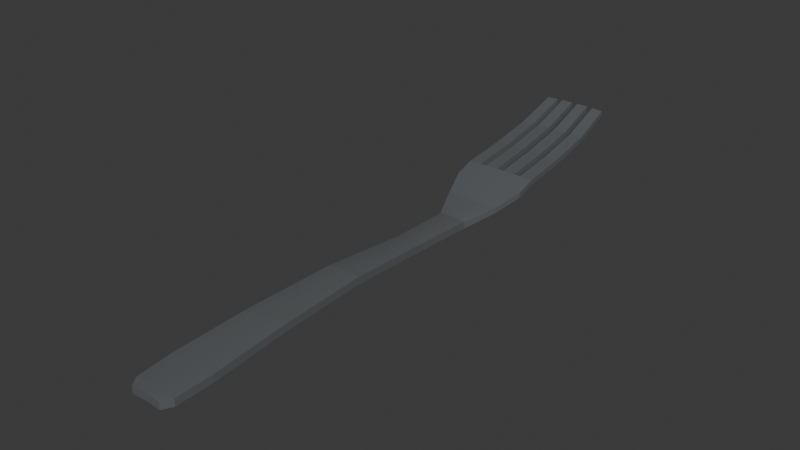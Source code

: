 # Source: NEW_RECOVERY_067_LOD2.blend  (saved by Blender 4.3.34; exported with 4.5.12 LTS)
import bpy
from mathutils import Matrix  # noqa: F401  (used for matrix-valued properties, if any)

bpy.ops.wm.read_factory_settings(use_empty=True)
scene = bpy.context.scene
scene.name = 'Scene'

# ---- collections
col_collection = bpy.data.collections.new('Collection'); scene.collection.children.link(col_collection)

# ---- materials (node trees are filled in below, after node groups)
mat_brushed_stainless_steel_002 = bpy.data.materials.new('Brushed stainless steel.002')

# ---- material node trees
mat_brushed_stainless_steel_002.use_nodes = True; mat_brushed_stainless_steel_002.node_tree.nodes.clear()
_N = mat_brushed_stainless_steel_002.node_tree.nodes; _L = mat_brushed_stainless_steel_002.node_tree.links
n0 = _N.new('ShaderNodeBsdfPrincipled'); n0.name = 'Principled BSDF'; n0.location = (10, 300)
n0.inputs[0].default_value = (0.52, 0.55, 0.58, 1.0)
n0.inputs[1].default_value = 0.85
n0.inputs[2].default_value = 0.28
n1 = _N.new('ShaderNodeOutputMaterial'); n1.name = 'Material Output'; n1.location = (300, 300)
_L.new(n0.outputs[0], n1.inputs[0])
n1.is_active_output = True

# ---- world
world_world = bpy.data.worlds.new('World'); scene.world = world_world
world_world.use_nodes = True; world_world.node_tree.nodes.clear()
_N = world_world.node_tree.nodes; _L = world_world.node_tree.links
n0 = _N.new('ShaderNodeOutputWorld'); n0.name = 'World Output'; n0.location = (300, 300)
n1 = _N.new('ShaderNodeBackground'); n1.name = 'Background'; n1.location = (10, 300)
n1.inputs[0].default_value = (0.05088, 0.05088, 0.05088, 1.0)
_L.new(n1.outputs[0], n0.inputs[0])
n0.is_active_output = True
world_world.color = (0.05088, 0.05088, 0.05088)
world_world.sun_shadow_jitter_overblur = 0.0

# ---- meshes
me_originalfourtinecontinuousskin_002 = bpy.data.meshes.new('OriginalFourTineContinuousSkin.002')
me_originalfourtinecontinuousskin_002.from_pydata([(-0.005, -0.095, -0.0012), (-0.0032, -0.095, -0.0009933), (-0.0023, -0.095, -0.0009241), (-0.0005, -0.095, -0.0008535), (0.0005, -0.095, -0.0008535), (0.0023, -0.095, -0.0009241), (0.0032, -0.095, -0.0009933), (0.005, -0.095, -0.0012), (-0.005, -0.095, 0.0012), (-0.0032, -0.095, 0.001407), (-0.0023, -0.095, 0.001476), (-0.0005, -0.095, 0.001546), (0.0005, -0.095, 0.001546), (0.0023, -0.095, 0.001476), (0.0032, -0.095, 0.001407), (0.005, -0.095, 0.0012), (-0.007, -0.092, -0.0009999), (-0.00448, -0.092, -0.0007935), (-0.00322, -0.092, -0.0007241), (-0.0007, -0.092, -0.0006535), (0.0007, -0.092, -0.0006535), (0.00322, -0.092, -0.0007241), (0.00448, -0.092, -0.0007935), (0.007, -0.092, -0.0009999), (-0.007, -0.092, 0.0014), (-0.00448, -0.092, 0.001607), (-0.00322, -0.092, 0.001676), (-0.0007, -0.092, 0.001746), (0.0007, -0.092, 0.001746), (0.00322, -0.092, 0.001676), (0.00448, -0.092, 0.001607), (0.007, -0.092, 0.0014), (-0.0075, -0.08, -0.0002), (-0.0048, -0.08, 6.676e-06), (-0.00345, -0.08, 7.606e-05), (-0.0007501, -0.08, 0.0001464), (0.0007501, -0.08, 0.0001464), (0.00345, -0.08, 7.606e-05), (0.0048, -0.08, 6.676e-06), (0.0075, -0.08, -0.0002), (-0.0075, -0.08, 0.0022), (-0.0048, -0.08, 0.002407), (-0.00345, -0.08, 0.002476), (-0.0007501, -0.08, 0.002547), (0.0007501, -0.08, 0.002547), (0.00345, -0.08, 0.002476), (0.0048, -0.08, 0.002407), (0.0075, -0.08, 0.0022), (-0.0066, -0.055, 0.0013), (-0.004224, -0.055, 0.001507), (-0.003036, -0.055, 0.001576), (-0.0006599, -0.055, 0.001647), (0.0006599, -0.055, 0.001647), (0.003036, -0.055, 0.001576), (0.004224, -0.055, 0.001507), (0.0066, -0.055, 0.0013), (-0.0066, -0.055, 0.0037), (-0.004224, -0.055, 0.003907), (-0.003036, -0.055, 0.003976), (-0.0006599, -0.055, 0.004046), (0.0006599, -0.055, 0.004046), (0.003036, -0.055, 0.003976), (0.004224, -0.055, 0.003907), (0.0066, -0.055, 0.0037), (-0.0054, -0.025, 0.0018), (-0.003456, -0.025, 0.002007), (-0.002484, -0.025, 0.002076), (-0.00054, -0.025, 0.002146), (0.00054, -0.025, 0.002146), (0.002484, -0.025, 0.002076), (0.003456, -0.025, 0.002007), (0.0054, -0.025, 0.0018), (-0.0054, -0.025, 0.0042), (-0.003456, -0.025, 0.004407), (-0.002484, -0.025, 0.004476), (-0.00054, -0.025, 0.004546), (0.00054, -0.025, 0.004546), (0.002484, -0.025, 0.004476), (0.003456, -0.025, 0.004407), (0.0054, -0.025, 0.0042), (-0.0042, 0.005, -0.0002), (-0.002688, 0.005, 6.676e-06), (-0.001932, 0.005, 7.606e-05), (-0.0004201, 0.005, 0.0001464), (0.0004201, 0.005, 0.0001464), (0.001932, 0.005, 7.606e-05), (0.002688, 0.005, 6.676e-06), (0.0042, 0.005, -0.0002), (-0.0042, 0.005, 0.0022), (-0.002688, 0.005, 0.002407), (-0.001932, 0.005, 0.002476), (-0.0004201, 0.005, 0.002547), (0.0004201, 0.005, 0.002547), (0.001932, 0.005, 0.002476), (0.002688, 0.005, 0.002407), (0.0042, 0.005, 0.0022), (-0.0047, 0.025, -0.0007), (-0.003008, 0.025, -0.0004933), (-0.002162, 0.025, -0.0004241), (-0.0004699, 0.025, -0.0003536), (0.0004699, 0.025, -0.0003536), (0.002162, 0.025, -0.0004241), (0.003008, 0.025, -0.0004933), (0.0047, 0.025, -0.0007), (-0.0047, 0.025, 0.0017), (-0.003008, 0.025, 0.001907), (-0.002162, 0.025, 0.001976), (-0.0004699, 0.025, 0.002047), (0.0004699, 0.025, 0.002047), (0.002162, 0.025, 0.001976), (0.003008, 0.025, 0.001907), (0.0047, 0.025, 0.0017), (-0.009, 0.035, 0.0021), (-0.00576, 0.035, 0.002307), (-0.00414, 0.035, 0.002376), (-0.0009, 0.035, 0.002446), (0.0009, 0.035, 0.002446), (0.00414, 0.035, 0.002376), (0.00576, 0.035, 0.002307), (0.009, 0.035, 0.0021), (-0.009, 0.035, 0.0039), (-0.00576, 0.035, 0.004107), (-0.00414, 0.035, 0.004176), (-0.0009, 0.035, 0.004246), (0.0009, 0.035, 0.004246), (0.00414, 0.035, 0.004176), (0.00576, 0.035, 0.004107), (0.009, 0.035, 0.0039), (-0.012, 0.044, 0.0051), (-0.00768, 0.044, 0.005307), (-0.00552, 0.044, 0.005376), (-0.0012, 0.044, 0.005446), (0.0012, 0.044, 0.005446), (0.00552, 0.044, 0.005376), (0.00768, 0.044, 0.005307), (0.012, 0.044, 0.0051), (-0.012, 0.044, 0.0069), (-0.00768, 0.044, 0.007107), (-0.00552, 0.044, 0.007176), (-0.0012, 0.044, 0.007246), (0.0012, 0.044, 0.007246), (0.00552, 0.044, 0.007176), (0.00768, 0.044, 0.007107), (0.012, 0.044, 0.0069), (-0.012, 0.05, 0.0071), (-0.00768, 0.05, 0.007307), (-0.00552, 0.05, 0.007376), (-0.0012, 0.05, 0.007447), (0.0012, 0.05, 0.007447), (0.00552, 0.05, 0.007376), (0.00768, 0.05, 0.007307), (0.012, 0.05, 0.0071), (-0.012, 0.05, 0.0089), (-0.00768, 0.05, 0.009107), (-0.00552, 0.05, 0.009176), (-0.0012, 0.05, 0.009247), (0.0012, 0.05, 0.009247), (0.00552, 0.05, 0.009176), (0.00768, 0.05, 0.009107), (0.012, 0.05, 0.0089), (-0.0118, 0.065, 0.0091), (-0.007552, 0.065, 0.009307), (-0.005428, 0.065, 0.009376), (-0.00118, 0.065, 0.009446), (0.00118, 0.065, 0.009446), (0.005428, 0.065, 0.009376), (0.007552, 0.065, 0.009307), (0.0118, 0.065, 0.0091), (-0.0118, 0.065, 0.0109), (-0.007552, 0.065, 0.01111), (-0.005428, 0.065, 0.01118), (-0.00118, 0.065, 0.01125), (0.00118, 0.065, 0.01125), (0.005428, 0.065, 0.01118), (0.007552, 0.065, 0.01111), (0.0118, 0.065, 0.0109), (-0.0115, 0.08, 0.0121), (-0.00736, 0.08, 0.01231), (-0.00529, 0.08, 0.01238), (-0.00115, 0.08, 0.01245), (0.00115, 0.08, 0.01245), (0.00529, 0.08, 0.01238), (0.00736, 0.08, 0.01231), (0.0115, 0.08, 0.0121), (-0.0115, 0.08, 0.0139), (-0.00736, 0.08, 0.01411), (-0.00529, 0.08, 0.01418), (-0.00115, 0.08, 0.01425), (0.00115, 0.08, 0.01425), (0.00529, 0.08, 0.01418), (0.00736, 0.08, 0.01411), (0.0115, 0.08, 0.0139), (-0.0108, 0.094, 0.0171), (-0.006912, 0.094, 0.01731), (-0.004968, 0.094, 0.01738), (-0.00108, 0.094, 0.01745), (0.00108, 0.094, 0.01745), (0.004968, 0.094, 0.01738), (0.006912, 0.094, 0.01731), (0.0108, 0.094, 0.0171), (-0.0108, 0.094, 0.0189), (-0.006912, 0.094, 0.01911), (-0.004968, 0.094, 0.01918), (-0.00108, 0.094, 0.01925), (0.00108, 0.094, 0.01925), (0.004968, 0.094, 0.01918), (0.006912, 0.094, 0.01911), (0.0108, 0.094, 0.0189)], [], [(8, 9, 25), (8, 25, 24), (0, 17, 1), (0, 16, 17), (9, 10, 26), (9, 26, 25), (1, 18, 2), (1, 17, 18), (10, 11, 27), (10, 27, 26), (2, 19, 3), (2, 18, 19), (11, 12, 28), (11, 28, 27), (3, 20, 4), (3, 19, 20), (12, 13, 29), (12, 29, 28), (4, 21, 5), (4, 20, 21), (13, 14, 30), (13, 30, 29), (5, 22, 6), (5, 21, 22), (14, 15, 31), (14, 31, 30), (6, 23, 7), (6, 22, 23), (24, 25, 41), (24, 41, 40), (16, 33, 17), (16, 32, 33), (25, 26, 42), (25, 42, 41), (17, 34, 18), (17, 33, 34), (26, 27, 43), (26, 43, 42), (18, 35, 19), (18, 34, 35), (27, 28, 44), (27, 44, 43), (19, 36, 20), (19, 35, 36), (28, 29, 45), (28, 45, 44), (20, 37, 21), (20, 36, 37), (29, 30, 46), (29, 46, 45), (21, 38, 22), (21, 37, 38), (30, 31, 47), (30, 47, 46), (22, 39, 23), (22, 38, 39), (40, 41, 57), (40, 57, 56), (32, 49, 33), (32, 48, 49), (41, 42, 58), (41, 58, 57), (33, 50, 34), (33, 49, 50), (42, 43, 59), (42, 59, 58), (34, 51, 35), (34, 50, 51), (43, 44, 60), (43, 60, 59), (35, 52, 36), (35, 51, 52), (44, 45, 61), (44, 61, 60), (36, 53, 37), (36, 52, 53), (45, 46, 62), (45, 62, 61), (37, 54, 38), (37, 53, 54), (46, 47, 63), (46, 63, 62), (38, 55, 39), (38, 54, 55), (56, 57, 73), (56, 73, 72), (48, 65, 49), (48, 64, 65), (57, 58, 74), (57, 74, 73), (49, 66, 50), (49, 65, 66), (58, 59, 75), (58, 75, 74), (50, 67, 51), (50, 66, 67), (59, 60, 76), (59, 76, 75), (51, 68, 52), (51, 67, 68), (60, 61, 77), (60, 77, 76), (52, 69, 53), (52, 68, 69), (61, 62, 78), (61, 78, 77), (53, 70, 54), (53, 69, 70), (62, 63, 79), (62, 79, 78), (54, 71, 55), (54, 70, 71), (72, 73, 89), (72, 89, 88), (64, 81, 65), (64, 80, 81), (73, 74, 90), (73, 90, 89), (65, 82, 66), (65, 81, 82), (74, 75, 91), (74, 91, 90), (66, 83, 67), (66, 82, 83), (75, 76, 92), (75, 92, 91), (67, 84, 68), (67, 83, 84), (76, 77, 93), (76, 93, 92), (68, 85, 69), (68, 84, 85), (77, 78, 94), (77, 94, 93), (69, 86, 70), (69, 85, 86), (78, 79, 95), (78, 95, 94), (70, 87, 71), (70, 86, 87), (88, 89, 105), (88, 105, 104), (80, 97, 81), (80, 96, 97), (89, 90, 106), (89, 106, 105), (81, 98, 82), (81, 97, 98), (90, 91, 107), (90, 107, 106), (82, 99, 83), (82, 98, 99), (91, 92, 108), (91, 108, 107), (83, 100, 84), (83, 99, 100), (92, 93, 109), (92, 109, 108), (84, 101, 85), (84, 100, 101), (93, 94, 110), (93, 110, 109), (85, 102, 86), (85, 101, 102), (94, 95, 111), (94, 111, 110), (86, 103, 87), (86, 102, 103), (104, 105, 121), (104, 121, 120), (96, 113, 97), (96, 112, 113), (105, 106, 122), (105, 122, 121), (97, 114, 98), (97, 113, 114), (106, 107, 123), (106, 123, 122), (98, 115, 99), (98, 114, 115), (107, 108, 124), (107, 124, 123), (99, 116, 100), (99, 115, 116), (108, 109, 125), (108, 125, 124), (100, 117, 101), (100, 116, 117), (109, 110, 126), (109, 126, 125), (101, 118, 102), (101, 117, 118), (110, 111, 127), (110, 127, 126), (102, 119, 103), (102, 118, 119), (120, 121, 137), (120, 137, 136), (112, 129, 113), (112, 128, 129), (121, 122, 138), (121, 138, 137), (113, 130, 114), (113, 129, 130), (122, 123, 139), (122, 139, 138), (114, 131, 115), (114, 130, 131), (123, 124, 140), (123, 140, 139), (115, 132, 116), (115, 131, 132), (124, 125, 141), (124, 141, 140), (116, 133, 117), (116, 132, 133), (125, 126, 142), (125, 142, 141), (117, 134, 118), (117, 133, 134), (126, 127, 143), (126, 143, 142), (118, 135, 119), (118, 134, 135), (136, 137, 153), (136, 153, 152), (128, 145, 129), (128, 144, 145), (137, 138, 154), (137, 154, 153), (129, 146, 130), (129, 145, 146), (138, 139, 155), (138, 155, 154), (130, 147, 131), (130, 146, 147), (139, 140, 156), (139, 156, 155), (131, 148, 132), (131, 147, 148), (140, 141, 157), (140, 157, 156), (132, 149, 133), (132, 148, 149), (141, 142, 158), (141, 158, 157), (133, 150, 134), (133, 149, 150), (142, 143, 159), (142, 159, 158), (134, 151, 135), (134, 150, 151), (152, 153, 169), (152, 169, 168), (144, 161, 145), (144, 160, 161), (154, 155, 171), (154, 171, 170), (146, 163, 147), (146, 162, 163), (156, 157, 173), (156, 173, 172), (148, 165, 149), (148, 164, 165), (158, 159, 175), (158, 175, 174), (150, 167, 151), (150, 166, 167), (168, 169, 185), (168, 185, 184), (160, 177, 161), (160, 176, 177), (170, 171, 187), (170, 187, 186), (162, 179, 163), (162, 178, 179), (172, 173, 189), (172, 189, 188), (164, 181, 165), (164, 180, 181), (174, 175, 191), (174, 191, 190), (166, 183, 167), (166, 182, 183), (184, 185, 201), (184, 201, 200), (176, 193, 177), (176, 192, 193), (186, 187, 203), (186, 203, 202), (178, 195, 179), (178, 194, 195), (188, 189, 205), (188, 205, 204), (180, 197, 181), (180, 196, 197), (190, 191, 207), (190, 207, 206), (182, 199, 183), (182, 198, 199), (8, 0, 1), (8, 1, 9), (24, 16, 0), (24, 0, 8), (9, 1, 2), (9, 2, 10), (10, 2, 3), (10, 3, 11), (11, 3, 4), (11, 4, 12), (12, 4, 5), (12, 5, 13), (13, 5, 6), (13, 6, 14), (14, 6, 7), (14, 7, 15), (15, 7, 23), (15, 23, 31), (40, 32, 16), (40, 16, 24), (31, 23, 39), (31, 39, 47), (56, 48, 32), (56, 32, 40), (47, 39, 55), (47, 55, 63), (72, 64, 48), (72, 48, 56), (63, 55, 71), (63, 71, 79), (88, 80, 64), (88, 64, 72), (79, 71, 87), (79, 87, 95), (104, 96, 80), (104, 80, 88), (95, 87, 103), (95, 103, 111), (120, 112, 96), (120, 96, 104), (111, 103, 119), (111, 119, 127), (136, 128, 112), (136, 112, 120), (127, 119, 135), (127, 135, 143), (152, 144, 128), (152, 128, 136), (154, 146, 145), (154, 145, 153), (156, 148, 147), (156, 147, 155), (158, 150, 149), (158, 149, 157), (143, 135, 151), (143, 151, 159), (153, 145, 161), (153, 161, 169), (168, 160, 144), (168, 144, 152), (155, 147, 163), (155, 163, 171), (170, 162, 146), (170, 146, 154), (157, 149, 165), (157, 165, 173), (172, 164, 148), (172, 148, 156), (159, 151, 167), (159, 167, 175), (174, 166, 150), (174, 150, 158), (169, 161, 177), (169, 177, 185), (184, 176, 160), (184, 160, 168), (171, 163, 179), (171, 179, 187), (186, 178, 162), (186, 162, 170), (173, 165, 181), (173, 181, 189), (188, 180, 164), (188, 164, 172), (175, 167, 183), (175, 183, 191), (190, 182, 166), (190, 166, 174), (185, 177, 193), (185, 193, 201), (201, 193, 192), (201, 192, 200), (200, 192, 176), (200, 176, 184), (187, 179, 195), (187, 195, 203), (203, 195, 194), (203, 194, 202), (202, 194, 178), (202, 178, 186), (189, 181, 197), (189, 197, 205), (205, 197, 196), (205, 196, 204), (204, 196, 180), (204, 180, 188), (191, 183, 199), (191, 199, 207), (207, 199, 198), (207, 198, 206), (206, 198, 182), (206, 182, 190)])
_uv = me_originalfourtinecontinuousskin_002.uv_layers.new(name='RepeatedTriangleAtlas_NotLightmap')
_uv.uv.foreach_set('vector', [0.08, 0.08, 0.92, 0.08, 0.08, 0.92, 0.08, 0.08, 0.92, 0.08, 0.08, 0.92, 0.08, 0.08, 0.92, 0.08, 0.08, 0.92, 0.08, 0.08, 0.92, 0.08, 0.08, 0.92, 0.08, 0.08, 0.92, 0.08, 0.08, 0.92, 0.08, 0.08, 0.92, 0.08, 0.08, 0.92, 0.08, 0.08, 0.92, 0.08, 0.08, 0.92, 0.08, 0.08, 0.92, 0.08, 0.08, 0.92, 0.08, 0.08, 0.92, 0.08, 0.08, 0.92, 0.08, 0.08, 0.92, 0.08, 0.08, 0.92, 0.08, 0.08, 0.92, 0.08, 0.08, 0.92, 0.08, 0.08, 0.92, 0.08, 0.08, 0.92, 0.08, 0.08, 0.92, 0.08, 0.08, 0.92, 0.08, 0.08, 0.92, 0.08, 0.08, 0.92, 0.08, 0.08, 0.92, 0.08, 0.08, 0.92, 0.08, 0.08, 0.92, 0.08, 0.08, 0.92, 0.08, 0.08, 0.92, 0.08, 0.08, 0.92, 0.08, 0.08, 0.92, 0.08, 0.08, 0.92, 0.08, 0.08, 0.92, 0.08, 0.08, 0.92, 0.08, 0.08, 0.92, 0.08, 0.08, 0.92, 0.08, 0.08, 0.92, 0.08, 0.08, 0.92, 0.08, 0.08, 0.92, 0.08, 0.08, 0.92, 0.08, 0.08, 0.92, 0.08, 0.08, 0.92, 0.08, 0.08, 0.92, 0.08, 0.08, 0.92, 0.08, 0.08, 0.92, 0.08, 0.08, 0.92, 0.08, 0.08, 0.92, 0.08, 0.08, 0.92, 0.08, 0.08, 0.92, 0.08, 0.08, 0.92, 0.08, 0.08, 0.92, 0.08, 0.08, 0.92, 0.08, 0.08, 0.92, 0.08, 0.08, 0.92, 0.08, 0.08, 0.92, 0.08, 0.08, 0.92, 0.08, 0.08, 0.92, 0.08, 0.08, 0.92, 0.08, 0.08, 0.92, 0.08, 0.08, 0.92, 0.08, 0.08, 0.92, 0.08, 0.08, 0.92, 0.08, 0.08, 0.92, 0.08, 0.08, 0.92, 0.08, 0.08, 0.92, 0.08, 0.08, 0.92, 0.08, 0.08, 0.92, 0.08, 0.08, 0.92, 0.08, 0.08, 0.92, 0.08, 0.08, 0.92, 0.08, 0.08, 0.92, 0.08, 0.08, 0.92, 0.08, 0.08, 0.92, 0.08, 0.08, 0.92, 0.08, 0.08, 0.92, 0.08, 0.08, 0.92, 0.08, 0.08, 0.92, 0.08, 0.08, 0.92, 0.08, 0.08, 0.92, 0.08, 0.08, 0.92, 0.08, 0.08, 0.92, 0.08, 0.08, 0.92, 0.08, 0.08, 0.92, 0.08, 0.08, 0.92, 0.08, 0.08, 0.92, 0.08, 0.08, 0.92, 0.08, 0.08, 0.92, 0.08, 0.08, 0.92, 0.08, 0.08, 0.92, 0.08, 0.08, 0.92, 0.08, 0.08, 0.92, 0.08, 0.08, 0.92, 0.08, 0.08, 0.92, 0.08, 0.08, 0.92, 0.08, 0.08, 0.92, 0.08, 0.08, 0.92, 0.08, 0.08, 0.92, 0.08, 0.08, 0.92, 0.08, 0.08, 0.92, 0.08, 0.08, 0.92, 0.08, 0.08, 0.92, 0.08, 0.08, 0.92, 0.08, 0.08, 0.92, 0.08, 0.08, 0.92, 0.08, 0.08, 0.92, 0.08, 0.08, 0.92, 0.08, 0.08, 0.92, 0.08, 0.08, 0.92, 0.08, 0.08, 0.92, 0.08, 0.08, 0.92, 0.08, 0.08, 0.92, 0.08, 0.08, 0.92, 0.08, 0.08, 0.92, 0.08, 0.08, 0.92, 0.08, 0.08, 0.92, 0.08, 0.08, 0.92, 0.08, 0.08, 0.92, 0.08, 0.08, 0.92, 0.08, 0.08, 0.92, 0.08, 0.08, 0.92, 0.08, 0.08, 0.92, 0.08, 0.08, 0.92, 0.08, 0.08, 0.92, 0.08, 0.08, 0.92, 0.08, 0.08, 0.92, 0.08, 0.08, 0.92, 0.08, 0.08, 0.92, 0.08, 0.08, 0.92, 0.08, 0.08, 0.92, 0.08, 0.08, 0.92, 0.08, 0.08, 0.92, 0.08, 0.08, 0.92, 0.08, 0.08, 0.92, 0.08, 0.08, 0.92, 0.08, 0.08, 0.92, 0.08, 0.08, 0.92, 0.08, 0.08, 0.92, 0.08, 0.08, 0.92, 0.08, 0.08, 0.92, 0.08, 0.08, 0.92, 0.08, 0.08, 0.92, 0.08, 0.08, 0.92, 0.08, 0.08, 0.92, 0.08, 0.08, 0.92, 0.08, 0.08, 0.92, 0.08, 0.08, 0.92, 0.08, 0.08, 0.92, 0.08, 0.08, 0.92, 0.08, 0.08, 0.92, 0.08, 0.08, 0.92, 0.08, 0.08, 0.92, 0.08, 0.08, 0.92, 0.08, 0.08, 0.92, 0.08, 0.08, 0.92, 0.08, 0.08, 0.92, 0.08, 0.08, 0.92, 0.08, 0.08, 0.92, 0.08, 0.08, 0.92, 0.08, 0.08, 0.92, 0.08, 0.08, 0.92, 0.08, 0.08, 0.92, 0.08, 0.08, 0.92, 0.08, 0.08, 0.92, 0.08, 0.08, 0.92, 0.08, 0.08, 0.92, 0.08, 0.08, 0.92, 0.08, 0.08, 0.92, 0.08, 0.08, 0.92, 0.08, 0.08, 0.92, 0.08, 0.08, 0.92, 0.08, 0.08, 0.92, 0.08, 0.08, 0.92, 0.08, 0.08, 0.92, 0.08, 0.08, 0.92, 0.08, 0.08, 0.92, 0.08, 0.08, 0.92, 0.08, 0.08, 0.92, 0.08, 0.08, 0.92, 0.08, 0.08, 0.92, 0.08, 0.08, 0.92, 0.08, 0.08, 0.92, 0.08, 0.08, 0.92, 0.08, 0.08, 0.92, 0.08, 0.08, 0.92, 0.08, 0.08, 0.92, 0.08, 0.08, 0.92, 0.08, 0.08, 0.92, 0.08, 0.08, 0.92, 0.08, 0.08, 0.92, 0.08, 0.08, 0.92, 0.08, 0.08, 0.92, 0.08, 0.08, 0.92, 0.08, 0.08, 0.92, 0.08, 0.08, 0.92, 0.08, 0.08, 0.92, 0.08, 0.08, 0.92, 0.08, 0.08, 0.92, 0.08, 0.08, 0.92, 0.08, 0.08, 0.92, 0.08, 0.08, 0.92, 0.08, 0.08, 0.92, 0.08, 0.08, 0.92, 0.08, 0.08, 0.92, 0.08, 0.08, 0.92, 0.08, 0.08, 0.92, 0.08, 0.08, 0.92, 0.08, 0.08, 0.92, 0.08, 0.08, 0.92, 0.08, 0.08, 0.92, 0.08, 0.08, 0.92, 0.08, 0.08, 0.92, 0.08, 0.08, 0.92, 0.08, 0.08, 0.92, 0.08, 0.08, 0.92, 0.08, 0.08, 0.92, 0.08, 0.08, 0.92, 0.08, 0.08, 0.92, 0.08, 0.08, 0.92, 0.08, 0.08, 0.92, 0.08, 0.08, 0.92, 0.08, 0.08, 0.92, 0.08, 0.08, 0.92, 0.08, 0.08, 0.92, 0.08, 0.08, 0.92, 0.08, 0.08, 0.92, 0.08, 0.08, 0.92, 0.08, 0.08, 0.92, 0.08, 0.08, 0.92, 0.08, 0.08, 0.92, 0.08, 0.08, 0.92, 0.08, 0.08, 0.92, 0.08, 0.08, 0.92, 0.08, 0.08, 0.92, 0.08, 0.08, 0.92, 0.08, 0.08, 0.92, 0.08, 0.08, 0.92, 0.08, 0.08, 0.92, 0.08, 0.08, 0.92, 0.08, 0.08, 0.92, 0.08, 0.08, 0.92, 0.08, 0.08, 0.92, 0.08, 0.08, 0.92, 0.08, 0.08, 0.92, 0.08, 0.08, 0.92, 0.08, 0.08, 0.92, 0.08, 0.08, 0.92, 0.08, 0.08, 0.92, 0.08, 0.08, 0.92, 0.08, 0.08, 0.92, 0.08, 0.08, 0.92, 0.08, 0.08, 0.92, 0.08, 0.08, 0.92, 0.08, 0.08, 0.92, 0.08, 0.08, 0.92, 0.08, 0.08, 0.92, 0.08, 0.08, 0.92, 0.08, 0.08, 0.92, 0.08, 0.08, 0.92, 0.08, 0.08, 0.92, 0.08, 0.08, 0.92, 0.08, 0.08, 0.92, 0.08, 0.08, 0.92, 0.08, 0.08, 0.92, 0.08, 0.08, 0.92, 0.08, 0.08, 0.92, 0.08, 0.08, 0.92, 0.08, 0.08, 0.92, 0.08, 0.08, 0.92, 0.08, 0.08, 0.92, 0.08, 0.08, 0.92, 0.08, 0.08, 0.92, 0.08, 0.08, 0.92, 0.08, 0.08, 0.92, 0.08, 0.08, 0.92, 0.08, 0.08, 0.92, 0.08, 0.08, 0.92, 0.08, 0.08, 0.92, 0.08, 0.08, 0.92, 0.08, 0.08, 0.92, 0.08, 0.08, 0.92, 0.08, 0.08, 0.92, 0.08, 0.08, 0.92, 0.08, 0.08, 0.92, 0.08, 0.08, 0.92, 0.08, 0.08, 0.92, 0.08, 0.08, 0.92, 0.08, 0.08, 0.92, 0.08, 0.08, 0.92, 0.08, 0.08, 0.92, 0.08, 0.08, 0.92, 0.08, 0.08, 0.92, 0.08, 0.08, 0.92, 0.08, 0.08, 0.92, 0.08, 0.08, 0.92, 0.08, 0.08, 0.92, 0.08, 0.08, 0.92, 0.08, 0.08, 0.92, 0.08, 0.08, 0.92, 0.08, 0.08, 0.92, 0.08, 0.08, 0.92, 0.08, 0.08, 0.92, 0.08, 0.08, 0.92, 0.08, 0.08, 0.92, 0.08, 0.08, 0.92, 0.08, 0.08, 0.92, 0.08, 0.08, 0.92, 0.08, 0.08, 0.92, 0.08, 0.08, 0.92, 0.08, 0.08, 0.92, 0.08, 0.08, 0.92, 0.08, 0.08, 0.92, 0.08, 0.08, 0.92, 0.08, 0.08, 0.92, 0.08, 0.08, 0.92, 0.08, 0.08, 0.92, 0.08, 0.08, 0.92, 0.08, 0.08, 0.92, 0.08, 0.08, 0.92, 0.08, 0.08, 0.92, 0.08, 0.08, 0.92, 0.08, 0.08, 0.92, 0.08, 0.08, 0.92, 0.08, 0.08, 0.92, 0.08, 0.08, 0.92, 0.08, 0.08, 0.92, 0.08, 0.08, 0.92, 0.08, 0.08, 0.92, 0.08, 0.08, 0.92, 0.08, 0.08, 0.92, 0.08, 0.08, 0.92, 0.08, 0.08, 0.92, 0.08, 0.08, 0.92, 0.08, 0.08, 0.92, 0.08, 0.08, 0.92, 0.08, 0.08, 0.92, 0.08, 0.08, 0.92, 0.08, 0.08, 0.92, 0.08, 0.08, 0.92, 0.08, 0.08, 0.92, 0.08, 0.08, 0.92, 0.08, 0.08, 0.92, 0.08, 0.08, 0.92, 0.08, 0.08, 0.92, 0.08, 0.08, 0.92, 0.08, 0.08, 0.92, 0.08, 0.08, 0.92, 0.08, 0.08, 0.92, 0.08, 0.08, 0.92, 0.08, 0.08, 0.92, 0.08, 0.08, 0.92, 0.08, 0.08, 0.92, 0.08, 0.08, 0.92, 0.08, 0.08, 0.92, 0.08, 0.08, 0.92, 0.08, 0.08, 0.92, 0.08, 0.08, 0.92, 0.08, 0.08, 0.92, 0.08, 0.08, 0.92, 0.08, 0.08, 0.92, 0.08, 0.08, 0.92, 0.08, 0.08, 0.92, 0.08, 0.08, 0.92, 0.08, 0.08, 0.92, 0.08, 0.08, 0.92, 0.08, 0.08, 0.92, 0.08, 0.08, 0.92, 0.08, 0.08, 0.92, 0.08, 0.08, 0.92, 0.08, 0.08, 0.92, 0.08, 0.08, 0.92, 0.08, 0.08, 0.92, 0.08, 0.08, 0.92, 0.08, 0.08, 0.92, 0.08, 0.08, 0.92, 0.08, 0.08, 0.92, 0.08, 0.08, 0.92, 0.08, 0.08, 0.92, 0.08, 0.08, 0.92, 0.08, 0.08, 0.92, 0.08, 0.08, 0.92, 0.08, 0.08, 0.92, 0.08, 0.08, 0.92, 0.08, 0.08, 0.92, 0.08, 0.08, 0.92, 0.08, 0.08, 0.92, 0.08, 0.08, 0.92, 0.08, 0.08, 0.92, 0.08, 0.08, 0.92, 0.08, 0.08, 0.92, 0.08, 0.08, 0.92, 0.08, 0.08, 0.92, 0.08, 0.08, 0.92, 0.08, 0.08, 0.92, 0.08, 0.08, 0.92, 0.08, 0.08, 0.92, 0.08, 0.08, 0.92, 0.08, 0.08, 0.92, 0.08, 0.08, 0.92, 0.08, 0.08, 0.92, 0.08, 0.08, 0.92, 0.08, 0.08, 0.92, 0.08, 0.08, 0.92, 0.08, 0.08, 0.92, 0.08, 0.08, 0.92, 0.08, 0.08, 0.92, 0.08, 0.08, 0.92, 0.08, 0.08, 0.92, 0.08, 0.08, 0.92, 0.08, 0.08, 0.92, 0.08, 0.08, 0.92, 0.08, 0.08, 0.92, 0.08, 0.08, 0.92, 0.08, 0.08, 0.92, 0.08, 0.08, 0.92, 0.08, 0.08, 0.92, 0.08, 0.08, 0.92, 0.08, 0.08, 0.92, 0.08, 0.08, 0.92, 0.08, 0.08, 0.92, 0.08, 0.08, 0.92, 0.08, 0.08, 0.92, 0.08, 0.08, 0.92, 0.08, 0.08, 0.92, 0.08, 0.08, 0.92, 0.08, 0.08, 0.92, 0.08, 0.08, 0.92, 0.08, 0.08, 0.92, 0.08, 0.08, 0.92, 0.08, 0.08, 0.92, 0.08, 0.08, 0.92, 0.08, 0.08, 0.92, 0.08, 0.08, 0.92, 0.08, 0.08, 0.92, 0.08, 0.08, 0.92, 0.08, 0.08, 0.92, 0.08, 0.08, 0.92, 0.08, 0.08, 0.92, 0.08, 0.08, 0.92, 0.08, 0.08, 0.92, 0.08, 0.08, 0.92, 0.08, 0.08, 0.92, 0.08, 0.08, 0.92, 0.08, 0.08, 0.92, 0.08, 0.08, 0.92, 0.08, 0.08, 0.92, 0.08, 0.08, 0.92, 0.08, 0.08, 0.92, 0.08, 0.08, 0.92, 0.08, 0.08, 0.92, 0.08, 0.08, 0.92, 0.08, 0.08, 0.92, 0.08, 0.08, 0.92, 0.08, 0.08, 0.92, 0.08, 0.08, 0.92, 0.08, 0.08, 0.92, 0.08, 0.08, 0.92, 0.08, 0.08, 0.92, 0.08, 0.08, 0.92, 0.08, 0.08, 0.92, 0.08, 0.08, 0.92, 0.08, 0.08, 0.92, 0.08, 0.08, 0.92, 0.08, 0.08, 0.92, 0.08, 0.08, 0.92, 0.08, 0.08, 0.92, 0.08, 0.08, 0.92, 0.08, 0.08, 0.92, 0.08, 0.08, 0.92, 0.08, 0.08, 0.92, 0.08, 0.08, 0.92, 0.08, 0.08, 0.92, 0.08, 0.08, 0.92, 0.08, 0.08, 0.92, 0.08, 0.08, 0.92, 0.08, 0.08, 0.92, 0.08, 0.08, 0.92, 0.08, 0.08, 0.92, 0.08, 0.08, 0.92, 0.08, 0.08, 0.92, 0.08, 0.08, 0.92, 0.08, 0.08, 0.92, 0.08, 0.08, 0.92, 0.08, 0.08, 0.92, 0.08, 0.08, 0.92, 0.08, 0.08, 0.92, 0.08, 0.08, 0.92, 0.08, 0.08, 0.92, 0.08, 0.08, 0.92, 0.08, 0.08, 0.92, 0.08, 0.08, 0.92, 0.08, 0.08, 0.92, 0.08, 0.08, 0.92, 0.08, 0.08, 0.92, 0.08, 0.08, 0.92, 0.08, 0.08, 0.92, 0.08, 0.08, 0.92, 0.08, 0.08, 0.92, 0.08, 0.08, 0.92, 0.08, 0.08, 0.92, 0.08, 0.08, 0.92, 0.08, 0.08, 0.92, 0.08, 0.08, 0.92, 0.08, 0.08, 0.92, 0.08, 0.08, 0.92, 0.08, 0.08, 0.92, 0.08, 0.08, 0.92, 0.08, 0.08, 0.92, 0.08, 0.08, 0.92, 0.08, 0.08, 0.92, 0.08, 0.08, 0.92, 0.08, 0.08, 0.92, 0.08, 0.08, 0.92, 0.08, 0.08, 0.92, 0.08, 0.08, 0.92, 0.08, 0.08, 0.92, 0.08, 0.08, 0.92, 0.08, 0.08, 0.92, 0.08, 0.08, 0.92, 0.08, 0.08, 0.92, 0.08, 0.08, 0.92, 0.08, 0.08, 0.92, 0.08, 0.08, 0.92, 0.08, 0.08, 0.92, 0.08, 0.08, 0.92, 0.08, 0.08, 0.92, 0.08, 0.08, 0.92, 0.08, 0.08, 0.92, 0.08, 0.08, 0.92, 0.08, 0.08, 0.92, 0.08, 0.08, 0.92, 0.08, 0.08, 0.92, 0.08, 0.08, 0.92, 0.08, 0.08, 0.92, 0.08, 0.08, 0.92, 0.08, 0.08, 0.92, 0.08, 0.08, 0.92, 0.08, 0.08, 0.92, 0.08, 0.08, 0.92, 0.08, 0.08, 0.92, 0.08, 0.08, 0.92, 0.08, 0.08, 0.92, 0.08, 0.08, 0.92, 0.08, 0.08, 0.92, 0.08, 0.08, 0.92, 0.08, 0.08, 0.92, 0.08, 0.08, 0.92, 0.08, 0.08, 0.92, 0.08, 0.08, 0.92, 0.08, 0.08, 0.92, 0.08, 0.08, 0.92, 0.08, 0.08, 0.92, 0.08, 0.08, 0.92, 0.08, 0.08, 0.92, 0.08, 0.08, 0.92, 0.08, 0.08, 0.92, 0.08, 0.08, 0.92, 0.08, 0.08, 0.92, 0.08, 0.08, 0.92, 0.08, 0.08, 0.92, 0.08, 0.08, 0.92, 0.08, 0.08, 0.92, 0.08, 0.08, 0.92, 0.08, 0.08, 0.92, 0.08, 0.08, 0.92, 0.08, 0.08, 0.92, 0.08, 0.08, 0.92, 0.08, 0.08, 0.92, 0.08, 0.08, 0.92, 0.08, 0.08, 0.92, 0.08, 0.08, 0.92, 0.08, 0.08, 0.92, 0.08, 0.08, 0.92, 0.08, 0.08, 0.92, 0.08, 0.08, 0.92, 0.08, 0.08, 0.92, 0.08, 0.08, 0.92, 0.08, 0.08, 0.92, 0.08, 0.08, 0.92, 0.08, 0.08, 0.92, 0.08, 0.08, 0.92, 0.08, 0.08, 0.92, 0.08, 0.08, 0.92, 0.08, 0.08, 0.92, 0.08, 0.08, 0.92, 0.08, 0.08, 0.92, 0.08, 0.08, 0.92, 0.08, 0.08, 0.92, 0.08, 0.08, 0.92, 0.08, 0.08, 0.92, 0.08, 0.08, 0.92, 0.08, 0.08, 0.92, 0.08, 0.08, 0.92, 0.08, 0.08, 0.92, 0.08, 0.08, 0.92, 0.08, 0.08, 0.92, 0.08, 0.08, 0.92, 0.08, 0.08, 0.92, 0.08, 0.08, 0.92, 0.08, 0.08, 0.92, 0.08, 0.08, 0.92, 0.08, 0.08, 0.92, 0.08, 0.08, 0.92, 0.08, 0.08, 0.92, 0.08, 0.08, 0.92, 0.08, 0.08, 0.92, 0.08, 0.08, 0.92, 0.08, 0.08, 0.92, 0.08, 0.08, 0.92, 0.08, 0.08, 0.92, 0.08, 0.08, 0.92, 0.08, 0.08, 0.92, 0.08, 0.08, 0.92, 0.08, 0.08, 0.92, 0.08, 0.08, 0.92, 0.08, 0.08, 0.92, 0.08, 0.08, 0.92, 0.08, 0.08, 0.92, 0.08, 0.08, 0.92, 0.08, 0.08, 0.92, 0.08, 0.08, 0.92, 0.08, 0.08, 0.92, 0.08, 0.08, 0.92, 0.08, 0.08, 0.92, 0.08, 0.08, 0.92, 0.08, 0.08, 0.92, 0.08, 0.08, 0.92, 0.08, 0.08, 0.92, 0.08, 0.08, 0.92, 0.08, 0.08, 0.92, 0.08, 0.08, 0.92, 0.08, 0.08, 0.92, 0.08, 0.08, 0.92, 0.08, 0.08, 0.92, 0.08, 0.08, 0.92, 0.08, 0.08, 0.92, 0.08, 0.08, 0.92, 0.08, 0.08, 0.92, 0.08, 0.08, 0.92, 0.08, 0.08, 0.92, 0.08, 0.08, 0.92, 0.08, 0.08, 0.92, 0.08, 0.08, 0.92, 0.08, 0.08, 0.92, 0.08, 0.08, 0.92, 0.08, 0.08, 0.92, 0.08, 0.08, 0.92, 0.08, 0.08, 0.92, 0.08, 0.08, 0.92, 0.08, 0.08, 0.92, 0.08, 0.08, 0.92, 0.08, 0.08, 0.92, 0.08, 0.08, 0.92, 0.08, 0.08, 0.92, 0.08, 0.08, 0.92, 0.08, 0.08, 0.92, 0.08, 0.08, 0.92, 0.08, 0.08, 0.92, 0.08, 0.08, 0.92, 0.08, 0.08, 0.92, 0.08, 0.08, 0.92, 0.08, 0.08, 0.92, 0.08, 0.08, 0.92, 0.08, 0.08, 0.92, 0.08, 0.08, 0.92, 0.08, 0.08, 0.92, 0.08, 0.08, 0.92, 0.08, 0.08, 0.92, 0.08, 0.08, 0.92, 0.08, 0.08, 0.92, 0.08, 0.08, 0.92, 0.08, 0.08, 0.92, 0.08, 0.08, 0.92, 0.08, 0.08, 0.92, 0.08, 0.08, 0.92, 0.08, 0.08, 0.92, 0.08, 0.08, 0.92, 0.08, 0.08, 0.92, 0.08, 0.08, 0.92, 0.08, 0.08, 0.92, 0.08, 0.08, 0.92, 0.08, 0.08, 0.92, 0.08, 0.08, 0.92, 0.08, 0.08, 0.92, 0.08, 0.08, 0.92, 0.08, 0.08, 0.92, 0.08, 0.08, 0.92, 0.08, 0.08, 0.92, 0.08, 0.08, 0.92, 0.08, 0.08, 0.92, 0.08, 0.08, 0.92, 0.08, 0.08, 0.92, 0.08, 0.08, 0.92, 0.08, 0.08, 0.92, 0.08, 0.08, 0.92, 0.08, 0.08, 0.92, 0.08, 0.08, 0.92, 0.08, 0.08, 0.92, 0.08, 0.08, 0.92, 0.08, 0.08, 0.92, 0.08, 0.08, 0.92, 0.08, 0.08, 0.92, 0.08, 0.08, 0.92, 0.08, 0.08, 0.92, 0.08, 0.08, 0.92, 0.08, 0.08, 0.92, 0.08, 0.08, 0.92, 0.08, 0.08, 0.92, 0.08, 0.08, 0.92, 0.08, 0.08, 0.92, 0.08, 0.08, 0.92, 0.08, 0.08, 0.92, 0.08, 0.08, 0.92, 0.08, 0.08, 0.92, 0.08, 0.08, 0.92, 0.08, 0.08, 0.92, 0.08, 0.08, 0.92, 0.08, 0.08, 0.92, 0.08, 0.08, 0.92, 0.08, 0.08, 0.92, 0.08, 0.08, 0.92, 0.08, 0.08, 0.92, 0.08, 0.08, 0.92, 0.08, 0.08, 0.92, 0.08, 0.08, 0.92, 0.08, 0.08, 0.92, 0.08, 0.08, 0.92, 0.08, 0.08, 0.92, 0.08, 0.08, 0.92, 0.08, 0.08, 0.92, 0.08, 0.08, 0.92, 0.08, 0.08, 0.92, 0.08, 0.08, 0.92, 0.08, 0.08, 0.92, 0.08, 0.08, 0.92, 0.08, 0.08, 0.92, 0.08, 0.08, 0.92, 0.08, 0.08, 0.92, 0.08, 0.08, 0.92, 0.08, 0.08, 0.92, 0.08, 0.08, 0.92, 0.08, 0.08, 0.92, 0.08, 0.08, 0.92, 0.08, 0.08, 0.92, 0.08, 0.08, 0.92, 0.08, 0.08, 0.92, 0.08, 0.08, 0.92, 0.08, 0.08, 0.92, 0.08, 0.08, 0.92, 0.08, 0.08, 0.92, 0.08, 0.08, 0.92, 0.08, 0.08, 0.92, 0.08, 0.08, 0.92, 0.08, 0.08, 0.92, 0.08, 0.08, 0.92, 0.08, 0.08, 0.92, 0.08, 0.08, 0.92, 0.08, 0.08, 0.92, 0.08, 0.08, 0.92, 0.08, 0.08, 0.92, 0.08, 0.08, 0.92, 0.08, 0.08, 0.92, 0.08, 0.08, 0.92, 0.08, 0.08, 0.92, 0.08, 0.08, 0.92, 0.08, 0.08, 0.92, 0.08, 0.08, 0.92, 0.08, 0.08, 0.92, 0.08, 0.08, 0.92, 0.08, 0.08, 0.92, 0.08, 0.08, 0.92, 0.08, 0.08, 0.92, 0.08, 0.08, 0.92, 0.08, 0.08, 0.92, 0.08, 0.08, 0.92, 0.08, 0.08, 0.92, 0.08, 0.08, 0.92, 0.08, 0.08, 0.92, 0.08, 0.08, 0.92, 0.08, 0.08, 0.92, 0.08, 0.08, 0.92, 0.08, 0.08, 0.92, 0.08, 0.08, 0.92, 0.08, 0.08, 0.92, 0.08, 0.08, 0.92, 0.08, 0.08, 0.92, 0.08, 0.08, 0.92, 0.08, 0.08, 0.92, 0.08, 0.08, 0.92, 0.08, 0.08, 0.92, 0.08, 0.08, 0.92, 0.08, 0.08, 0.92, 0.08, 0.08, 0.92, 0.08, 0.08, 0.92, 0.08, 0.08, 0.92, 0.08, 0.08, 0.92, 0.08, 0.08, 0.92, 0.08, 0.08, 0.92, 0.08, 0.08, 0.92, 0.08, 0.08, 0.92, 0.08, 0.08, 0.92, 0.08, 0.08, 0.92, 0.08, 0.08, 0.92, 0.08, 0.08, 0.92, 0.08, 0.08, 0.92, 0.08, 0.08, 0.92, 0.08, 0.08, 0.92, 0.08, 0.08, 0.92, 0.08, 0.08, 0.92, 0.08, 0.08, 0.92, 0.08, 0.08, 0.92, 0.08, 0.08, 0.92, 0.08, 0.08, 0.92, 0.08, 0.08, 0.92, 0.08, 0.08, 0.92, 0.08, 0.08, 0.92, 0.08, 0.08, 0.92, 0.08, 0.08, 0.92, 0.08, 0.08, 0.92, 0.08, 0.08, 0.92, 0.08, 0.08, 0.92])
me_originalfourtinecontinuousskin_002.materials.append(mat_brushed_stainless_steel_002)
me_originalfourtinecontinuousskin_002.update()

# ---- objects
ob_dinnerfork = bpy.data.objects.new('DinnerFork', me_originalfourtinecontinuousskin_002)

# ---- transforms, parenting, visibility, modifiers, constraints
ob_dinnerfork.location = (0.0, 0.0, 0.0)

# ---- collection membership
col_collection.objects.link(ob_dinnerfork)

# ---- scene / render settings (as saved in the file)
scene.frame_start = 1; scene.frame_end = 250; scene.frame_set(1)
scene.render.engine = 'BLENDER_EEVEE_NEXT'
bpy.context.view_layer.update()

# ---- added for rendering (the .blend has no active camera and no usable light): camera, sun
cam_auto = bpy.data.cameras.new('AutoCamera')
cam_auto.lens = 50.0
cam_auto.sensor_width = 36.0
cam_auto.clip_end = 1000.0
ob_auto_camera = bpy.data.objects.new('AutoCamera', cam_auto)
scene.collection.objects.link(ob_auto_camera)
ob_auto_camera.location = (0.185045, -0.222554, 0.157059)
ob_auto_camera.rotation_euler = (1.09748, -7.21219e-08, 0.694738)
scene.camera = ob_auto_camera
light_auto_sun = bpy.data.lights.new('AutoSun', 'SUN')
light_auto_sun.energy = 3.0
light_auto_sun.angle = 0.0523599
ob_auto_sun = bpy.data.objects.new('AutoSun', light_auto_sun)
scene.collection.objects.link(ob_auto_sun)
ob_auto_sun.rotation_euler = (0.872665, 0.174533, 0.523599)
bpy.context.view_layer.update()
